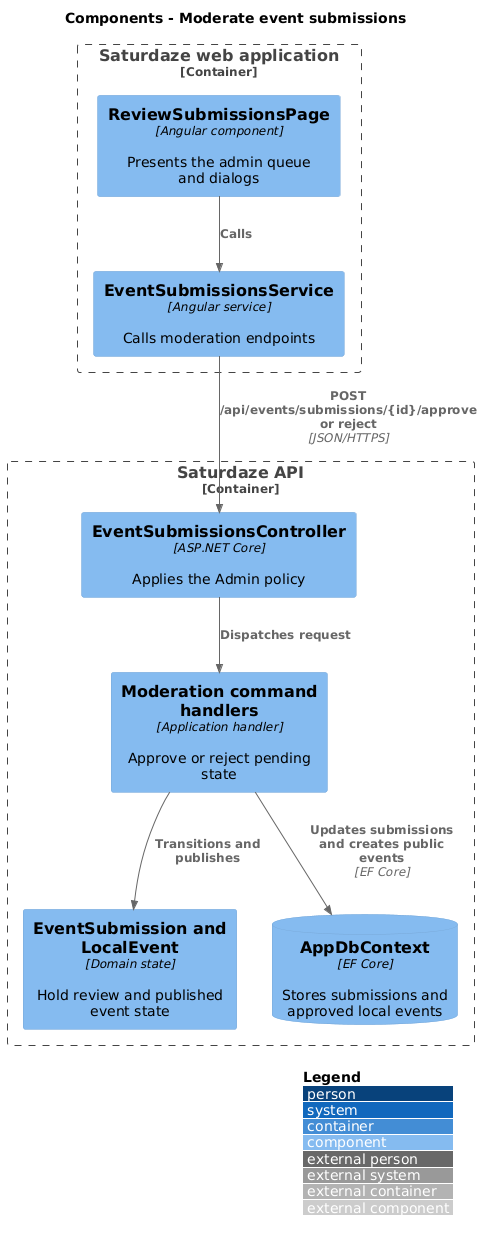

The diagram above was rendered by PlantUML. Its source (embedded in the PNG):
@startuml
!include <C4/C4_Component>
LAYOUT_WITH_LEGEND()
title Components - Moderate event submissions

Container_Boundary(web, "Saturdaze web application") {
  Component(page, "ReviewSubmissionsPage", "Angular component", "Presents the admin queue and dialogs")
  Component(client, "EventSubmissionsService", "Angular service", "Calls moderation endpoints")
}
Container_Boundary(api, "Saturdaze API") {
  Component(controller, "EventSubmissionsController", "ASP.NET Core", "Applies the Admin policy")
  Component(handler, "Moderation command handlers", "Application handler", "Approve or reject pending state")
  Component(entity, "EventSubmission and LocalEvent", "Domain state", "Hold review and published event state")
  ComponentDb(db, "AppDbContext", "EF Core", "Stores submissions and approved local events")
}
Rel(page, client, "Calls")
Rel(client, controller, "POST /api/events/submissions/{id}/approve or reject", "JSON/HTTPS")
Rel(controller, handler, "Dispatches request")
Rel(handler, entity, "Transitions and publishes")
Rel(handler, db, "Updates submissions and creates public events", "EF Core")
@enduml